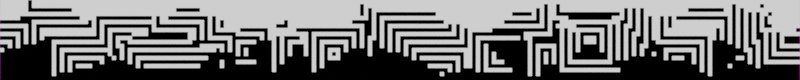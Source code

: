# Source: divbars.blend  (saved by Blender 3.4.6; exported with 4.5.12 LTS)
import bpy
from mathutils import Matrix  # noqa: F401  (used for matrix-valued properties, if any)

bpy.ops.wm.read_factory_settings(use_empty=True)
scene = bpy.context.scene
scene.name = 'Scene'

# ---- collections
col_collection = bpy.data.collections.new('Collection'); scene.collection.children.link(col_collection)

# ---- images (referenced by path relative to the original .blend; pixels are not part of the script)
import os
ASSET_DIR = os.environ.get("B2B_ASSET_DIR", "")  # directory of the original .blend (textures are referenced by path, not embedded)
HERE = os.path.dirname(os.path.abspath(__file__))  # packed textures are extracted next to this script under _unpacked/

def load_image(name, relpath, width, height, colorspace="sRGB"):
    """Load a texture the original file referenced (path relative to the .blend, or extracted next to this script)."""
    p = next((c for c in (os.path.join(HERE, relpath), os.path.join(ASSET_DIR, relpath)) if relpath and os.path.exists(c)), "")
    if p:
        img = bpy.data.images.load(p, check_existing=True)
        img.name = name
    else:  # same state as the original file: an image datablock whose file is absent (Cycles renders it pink)
        img = bpy.data.images.new(name, width, height)
        img.source = "FILE"
        img.filepath = "//" + (relpath or name)
    img.colorspace_settings.name = colorspace
    return img
img_brown_photostudio_02_4k_hdr = load_image('brown_photostudio_02_4k.hdr', 'brown_photostudio_02_4k.hdr', 1024, 1024, 'Linear Rec.709')

# ---- materials (node trees are filled in below, after node groups)
mat_material_001 = bpy.data.materials.new('Material.001')

# ---- material node trees
mat_material_001.use_nodes = True; mat_material_001.node_tree.nodes.clear()

# ---- world
world_world = bpy.data.worlds.new('World'); scene.world = world_world
world_world.use_nodes = True; world_world.node_tree.nodes.clear()
_N = world_world.node_tree.nodes; _L = world_world.node_tree.links
n0 = _N.new('ShaderNodeOutputWorld'); n0.name = 'World Output'; n0.location = (300, 300)
n1 = _N.new('ShaderNodeBackground'); n1.name = 'Background'; n1.location = (10, 300)
n2 = _N.new('ShaderNodeTexEnvironment'); n2.name = 'Environment Texture'; n2.location = (-280, 280)
n2.image = img_brown_photostudio_02_4k_hdr
_L.new(n1.outputs[0], n0.inputs[0])
_L.new(n2.outputs[0], n1.inputs[0])
n0.is_active_output = True
world_world.color = (0.05088, 0.05088, 0.05088)
world_world.use_sun_shadow = False
world_world.sun_shadow_jitter_overblur = 0.0

# ---- cameras
cam_camera_001 = bpy.data.cameras.new('Camera.001')
cam_camera_001.type = 'ORTHO'
cam_camera_001.ortho_scale = 10.0

# ---- meshes
me_plane = bpy.data.meshes.new('Plane')
me_plane.from_pydata([(-5.0, -0.5, 0.0), (5.0, -0.5, 0.0), (-5.0, 0.5, 0.0), (5.0, 0.5, 0.0)], [], [(0, 1, 3, 2)])
_uv = me_plane.uv_layers.new(name='UVMap')
_uv.uv.foreach_set('vector', [0.0, 0.0, 1.0, 0.0, 1.0, 1.0, 0.0, 1.0])
me_plane.materials.append(mat_material_001)
me_plane.update()
me_plane_001 = bpy.data.meshes.new('Plane.001')
me_plane_001.from_pydata([(-5.0, -0.5, 0.0), (5.0, -0.5, 0.0), (-5.0, 0.5, 0.0), (5.0, 0.5, 0.0)], [], [(0, 1, 3, 2)])
_uv = me_plane_001.uv_layers.new(name='UVMap')
_uv.uv.foreach_set('vector', [0.0, 0.0, 1.0, 0.0, 1.0, 1.0, 0.0, 1.0])
me_plane_001.materials.append(mat_material_001)
me_plane_001.update()
me_plane_002 = bpy.data.meshes.new('Plane.002')
me_plane_002.from_pydata([(-5.0, -0.5, 0.0), (5.0, -0.5, 0.0), (-5.0, 0.5, 0.0), (5.0, 0.5, 0.0)], [], [(0, 1, 3, 2)])
_uv = me_plane_002.uv_layers.new(name='UVMap')
_uv.uv.foreach_set('vector', [0.0, 0.0, 1.0, 0.0, 1.0, 1.0, 0.0, 1.0])
me_plane_002.materials.append(mat_material_001)
me_plane_002.update()

# ---- objects
ob_plane = bpy.data.objects.new('Plane', me_plane)
ob_camera = bpy.data.objects.new('Camera', cam_camera_001)
ob_plane_001 = bpy.data.objects.new('Plane.001', me_plane_001)
ob_plane_002 = bpy.data.objects.new('Plane.002', me_plane_002)
_N = mat_material_001.node_tree.nodes; _L = mat_material_001.node_tree.links
n0 = _N.new('ShaderNodeValue'); n0.name = 'Value'; n0.location = (-774, -40)
n0.outputs[0].default_value = 3.016e+04
n1 = _N.new('ShaderNodeValue'); n1.name = 'Value.001'; n1.location = (-767, -163)
n1.outputs[0].default_value = 0.79
n2 = _N.new('ShaderNodeOutputMaterial'); n2.name = 'Material Output'; n2.location = (865, 133)
n3 = _N.new('ShaderNodeTexCoord'); n3.name = 'Texture Coordinate'; n3.location = (-1416, 52)
n3.object = ob_plane
n4 = _N.new('ShaderNodeBsdfPrincipled'); n4.name = 'Principled BSDF'; n4.location = (170, -244)
n4.distribution = 'GGX'
n4.subsurface_method = 'RANDOM_WALK_SKIN'
n4.inputs[3].default_value = 1.45
n4.inputs[27].default_value = (0.0, 0.0, 0.0, 1.0)
n4.inputs[28].default_value = 1.0
n5 = _N.new('ShaderNodeMath'); n5.name = 'Math'; n5.location = (-180, 42)
n5.operation = 'MULTIPLY'
n5.inputs[1].default_value = 8.66
n6 = _N.new('ShaderNodeTexVoronoi'); n6.name = 'Voronoi Texture'; n6.location = (-414, 199)
n6.voronoi_dimensions = '4D'
n6.distance = 'MANHATTAN'
n7 = _N.new('ShaderNodeMix'); n7.name = 'Mix'; n7.location = (311, 19)
n8 = _N.new('ShaderNodeMapping'); n8.name = 'Mapping'; n8.location = (-943, 113)
n8.inputs[2].default_value = (0.0, 0.0, 0.7854)
n9 = _N.new('ShaderNodeVectorMath'); n9.name = 'Vector Math'; n9.location = (-1174, 47)
n9.operation = 'SNAP'
n9.inputs[1].default_value = (0.05, 0.05, 0.05)
n10 = _N.new('ShaderNodeMapping'); n10.name = 'Mapping.001'; n10.location = (-938, -262)
n10.inputs[1].default_value = (0.5, 0.0, 0.0)
n10.inputs[2].default_value = (0.0, 0.0, -1.571)
n11 = _N.new('ShaderNodeMath'); n11.name = 'Math.001'; n11.location = (57, 33)
n11.operation = 'FRACT'
n12 = _N.new('ShaderNodeTexGradient'); n12.name = 'Gradient Texture'; n12.location = (-496, -258)
n13 = _N.new('ShaderNodeMath'); n13.name = 'Math.002'; n13.location = (514, 8)
n13.operation = 'ROUND'
_L.new(n0.outputs[0], n6.inputs[1])
_L.new(n1.outputs[0], n6.inputs[2])
_L.new(n6.outputs[0], n5.inputs[0])
_L.new(n8.outputs[0], n6.inputs[0])
_L.new(n3.outputs[3], n9.inputs[0])
_L.new(n9.outputs[0], n8.inputs[0])
_L.new(n5.outputs[0], n11.inputs[0])
_L.new(n7.outputs[0], n13.inputs[0])
_L.new(n12.outputs[1], n7.inputs[3])
_L.new(n11.outputs[0], n7.inputs[2])
_L.new(n9.outputs[0], n10.inputs[0])
_L.new(n10.outputs[0], n12.inputs[0])
_L.new(n13.outputs[0], n2.inputs[0])
n2.is_active_output = True

# ---- transforms, parenting, visibility, modifiers, constraints
ob_plane.location = (0.0, 0.0, 0.0)
ob_camera.location = (0.0, 0.0, 13.95)
ob_plane_001.location = (0.0, 0.9604, 0.0)
ob_plane_002.location = (0.0, -0.9256, 0.0)

# ---- collection membership
col_collection.objects.link(ob_plane)
col_collection.objects.link(ob_camera)
col_collection.objects.link(ob_plane_001)
col_collection.objects.link(ob_plane_002)

# ---- scene / render settings (as saved in the file)
scene.camera = ob_camera
scene.frame_start = 1; scene.frame_end = 250; scene.frame_set(1)
scene.render.engine = 'CYCLES'
scene.render.resolution_x = 200
scene.render.resolution_y = 20
scene.cycles.samples = 1
scene.cycles.sampling_pattern = 'TABULATED_SOBOL'
scene.cycles.use_adaptive_sampling = False
scene.cycles.use_light_tree = False
scene.view_settings.look = 'Very High Contrast'
scene.view_settings.view_transform = 'Filmic'
bpy.context.view_layer.update()

# ---- added for rendering (the .blend has no usable light): sun
light_auto_sun = bpy.data.lights.new('AutoSun', 'SUN')
light_auto_sun.energy = 3.0
light_auto_sun.angle = 0.0523599
ob_auto_sun = bpy.data.objects.new('AutoSun', light_auto_sun)
scene.collection.objects.link(ob_auto_sun)
ob_auto_sun.rotation_euler = (0.872665, 0.174533, 0.523599)
bpy.context.view_layer.update()
